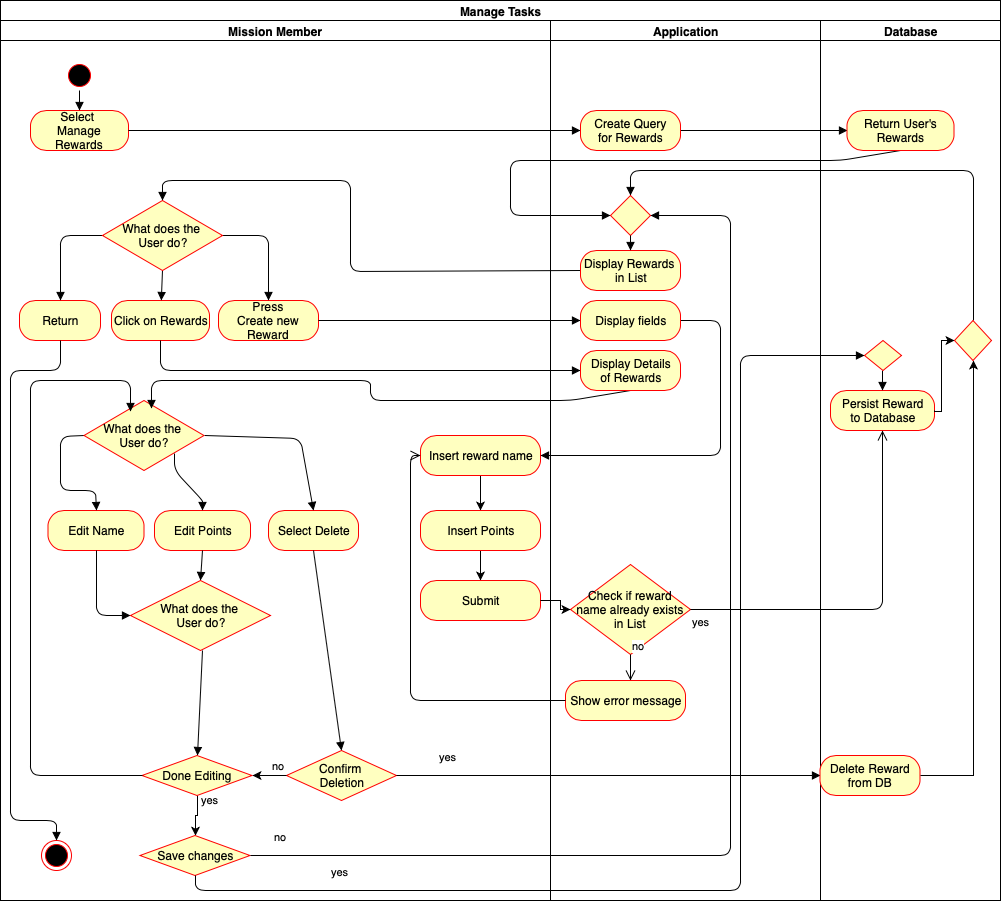

The diagram above was exported from draw.io. Its source (the exported page's mxGraphModel, read from the mxfile embedded in the PNG):
<mxGraphModel dx="918" dy="570" grid="1" gridSize="10" guides="1" tooltips="1" connect="1" arrows="1" fold="1" page="1" pageScale="1" pageWidth="827" pageHeight="1169" background="#ffffff" math="0" shadow="0">
  <root>
    <mxCell id="0" />
    <mxCell id="1" parent="0" />
    <mxCell id="2" value="Manage Tasks" style="swimlane;html=1;childLayout=stackLayout;resizeParent=1;resizeParentMax=0;startSize=20;" parent="1" vertex="1">
      <mxGeometry x="50" y="20" width="1000" height="900" as="geometry" />
    </mxCell>
    <mxCell id="3" value="Mission Member" style="swimlane;html=1;startSize=20;" parent="2" vertex="1">
      <mxGeometry y="20" width="550" height="880" as="geometry" />
    </mxCell>
    <mxCell id="6" value="" style="ellipse;html=1;shape=startState;fillColor=#000000;strokeColor=#ff0000;" parent="3" vertex="1">
      <mxGeometry x="64" y="40" width="30" height="30" as="geometry" />
    </mxCell>
    <mxCell id="8" value="Select &lt;br&gt;Manage Rewards" style="rounded=1;whiteSpace=wrap;html=1;arcSize=40;fillColor=#ffffc0;strokeColor=#ff0000;" parent="3" vertex="1">
      <mxGeometry x="30" y="90" width="98" height="40" as="geometry" />
    </mxCell>
    <mxCell id="21" value="" style="ellipse;html=1;shape=endState;fillColor=#000000;strokeColor=#ff0000;" parent="3" vertex="1">
      <mxGeometry x="41" y="820" width="30" height="30" as="geometry" />
    </mxCell>
    <mxCell id="22" value="Press&lt;br&gt;Create new Reward" style="rounded=1;whiteSpace=wrap;html=1;arcSize=40;fillColor=#ffffc0;strokeColor=#ff0000;" parent="3" vertex="1">
      <mxGeometry x="218" y="280" width="100" height="40" as="geometry" />
    </mxCell>
    <mxCell id="47" value="Edit Name" style="rounded=1;whiteSpace=wrap;html=1;arcSize=40;fillColor=#ffffc0;strokeColor=#ff0000;" parent="3" vertex="1">
      <mxGeometry x="47.5" y="490" width="96" height="40" as="geometry" />
    </mxCell>
    <mxCell id="104" value="yes" style="edgeStyle=orthogonalEdgeStyle;rounded=0;html=1;jettySize=auto;orthogonalLoop=1;" parent="3" source="50" target="103" edge="1">
      <mxGeometry x="-0.75" y="12" relative="1" as="geometry">
        <mxPoint as="offset" />
      </mxGeometry>
    </mxCell>
    <mxCell id="50" value="Done Editing" style="rhombus;whiteSpace=wrap;html=1;fillColor=#ffffc0;strokeColor=#ff0000;" parent="3" vertex="1">
      <mxGeometry x="141.5" y="735" width="110" height="40" as="geometry" />
    </mxCell>
    <mxCell id="103" value="Save changes" style="rhombus;whiteSpace=wrap;html=1;fillColor=#ffffc0;strokeColor=#ff0000;" parent="3" vertex="1">
      <mxGeometry x="139.5" y="815" width="110" height="40" as="geometry" />
    </mxCell>
    <mxCell id="66" value="Edit Points" style="rounded=1;whiteSpace=wrap;html=1;arcSize=40;fillColor=#ffffc0;strokeColor=#ff0000;" parent="3" vertex="1">
      <mxGeometry x="154" y="490" width="96" height="40" as="geometry" />
    </mxCell>
    <mxCell id="82" value="" style="html=1;verticalAlign=bottom;endArrow=block;entryX=0.5;entryY=0;exitX=1;exitY=1;" parent="3" source="171" target="66" edge="1">
      <mxGeometry x="-1" y="83" width="80" relative="1" as="geometry">
        <mxPoint x="301" y="495" as="sourcePoint" />
        <mxPoint x="183" y="495" as="targetPoint" />
        <mxPoint x="-13" y="-47" as="offset" />
        <Array as="points">
          <mxPoint x="174" y="450" />
          <mxPoint x="202" y="480" />
        </Array>
      </mxGeometry>
    </mxCell>
    <mxCell id="83" value="" style="html=1;verticalAlign=bottom;endArrow=block;entryX=0.5;entryY=0;exitX=0;exitY=0.5;" parent="3" source="171" target="47" edge="1">
      <mxGeometry x="-1" y="83" width="80" relative="1" as="geometry">
        <mxPoint x="102" y="460" as="sourcePoint" />
        <mxPoint x="200" y="470" as="targetPoint" />
        <mxPoint x="-13" y="-47" as="offset" />
        <Array as="points">
          <mxPoint x="60" y="416" />
          <mxPoint x="60" y="470" />
          <mxPoint x="95" y="470" />
        </Array>
      </mxGeometry>
    </mxCell>
    <mxCell id="86" value="" style="html=1;verticalAlign=bottom;endArrow=block;exitX=0.5;exitY=1;fontStyle=1;entryX=0;entryY=0.5;" parent="3" source="47" target="174" edge="1">
      <mxGeometry x="-1" y="83" width="80" relative="1" as="geometry">
        <mxPoint x="193" y="480" as="sourcePoint" />
        <mxPoint x="95" y="565" as="targetPoint" />
        <mxPoint x="-13" y="-47" as="offset" />
        <Array as="points">
          <mxPoint x="96" y="595" />
        </Array>
      </mxGeometry>
    </mxCell>
    <mxCell id="99" value="" style="html=1;verticalAlign=bottom;endArrow=block;entryX=0.5;entryY=0;exitX=0.5;exitY=1;" parent="3" source="6" target="8" edge="1">
      <mxGeometry x="0.1603" y="30" width="80" relative="1" as="geometry">
        <mxPoint x="480" y="211" as="sourcePoint" />
        <mxPoint x="480" y="240" as="targetPoint" />
        <mxPoint as="offset" />
      </mxGeometry>
    </mxCell>
    <mxCell id="106" value="" style="html=1;verticalAlign=bottom;endArrow=block;exitX=1;exitY=0.5;entryX=0.5;entryY=0;" parent="3" source="161" target="22" edge="1">
      <mxGeometry x="0.1603" y="30" width="80" relative="1" as="geometry">
        <mxPoint x="250" y="245" as="sourcePoint" />
        <mxPoint x="250" y="280" as="targetPoint" />
        <mxPoint as="offset" />
        <Array as="points">
          <mxPoint x="268" y="215" />
        </Array>
      </mxGeometry>
    </mxCell>
    <mxCell id="107" value="Click on Rewards" style="rounded=1;whiteSpace=wrap;html=1;arcSize=40;fillColor=#ffffc0;strokeColor=#ff0000;" parent="3" vertex="1">
      <mxGeometry x="111" y="280" width="98" height="40" as="geometry" />
    </mxCell>
    <mxCell id="109" value="" style="html=1;verticalAlign=bottom;endArrow=block;exitX=0.5;exitY=1;" parent="3" source="161" target="107" edge="1">
      <mxGeometry x="0.1603" y="30" width="80" relative="1" as="geometry">
        <mxPoint x="158" y="246" as="sourcePoint" />
        <mxPoint x="260" y="290" as="targetPoint" />
        <mxPoint as="offset" />
      </mxGeometry>
    </mxCell>
    <mxCell id="131" value="Return" style="rounded=1;whiteSpace=wrap;html=1;arcSize=40;fillColor=#ffffc0;strokeColor=#ff0000;" parent="3" vertex="1">
      <mxGeometry x="19" y="280" width="81" height="40" as="geometry" />
    </mxCell>
    <mxCell id="135" value="" style="html=1;verticalAlign=bottom;endArrow=block;entryX=0.5;entryY=0;exitX=0;exitY=0.5;" parent="3" source="161" target="131" edge="1">
      <mxGeometry x="0.1603" y="30" width="80" relative="1" as="geometry">
        <mxPoint x="100" y="220" as="sourcePoint" />
        <mxPoint x="270" y="300" as="targetPoint" />
        <mxPoint as="offset" />
        <Array as="points">
          <mxPoint x="60" y="215" />
        </Array>
      </mxGeometry>
    </mxCell>
    <mxCell id="138" value="Confirm &lt;br&gt;Deletion" style="rhombus;whiteSpace=wrap;html=1;fillColor=#ffffc0;strokeColor=#ff0000;" parent="3" vertex="1">
      <mxGeometry x="286" y="730" width="110" height="50" as="geometry" />
    </mxCell>
    <mxCell id="141" value="no" style="edgeStyle=orthogonalEdgeStyle;rounded=0;html=1;jettySize=auto;orthogonalLoop=1;exitX=0;exitY=0.5;entryX=1;entryY=0.5;" parent="3" source="138" target="50" edge="1">
      <mxGeometry x="-0.5267" y="-10" relative="1" as="geometry">
        <mxPoint x="206.3571428571429" y="784.9480519480519" as="sourcePoint" />
        <mxPoint x="206.3571428571429" y="815.0519480519479" as="targetPoint" />
        <mxPoint as="offset" />
      </mxGeometry>
    </mxCell>
    <mxCell id="143" value="Select Delete" style="rounded=1;whiteSpace=wrap;html=1;arcSize=40;fillColor=#ffffc0;strokeColor=#ff0000;" parent="3" vertex="1">
      <mxGeometry x="268" y="490" width="90" height="40" as="geometry" />
    </mxCell>
    <mxCell id="145" value="" style="html=1;verticalAlign=bottom;endArrow=block;entryX=0.5;entryY=0;exitX=1;exitY=0.5;" parent="3" source="171" target="143" edge="1">
      <mxGeometry x="-1" y="83" width="80" relative="1" as="geometry">
        <mxPoint x="409" y="457" as="sourcePoint" />
        <mxPoint x="327.65517241379325" y="484.8275862068966" as="targetPoint" />
        <mxPoint x="-13" y="-47" as="offset" />
        <Array as="points">
          <mxPoint x="300" y="418" />
        </Array>
      </mxGeometry>
    </mxCell>
    <mxCell id="146" value="" style="html=1;verticalAlign=bottom;endArrow=block;entryX=0.5;entryY=0;exitX=0.5;exitY=1;" parent="3" source="143" target="138" edge="1">
      <mxGeometry x="-1" y="83" width="80" relative="1" as="geometry">
        <mxPoint x="331" y="514" as="sourcePoint" />
        <mxPoint x="330.65517241379325" y="529.8275862068966" as="targetPoint" />
        <mxPoint x="-13" y="-47" as="offset" />
      </mxGeometry>
    </mxCell>
    <mxCell id="87" value="" style="html=1;verticalAlign=bottom;endArrow=block;exitX=0.5;exitY=1;entryX=0.5;entryY=0;entryDx=0;entryDy=0;" parent="3" source="66" target="174" edge="1">
      <mxGeometry x="-1" y="83" width="80" relative="1" as="geometry">
        <mxPoint x="193" y="490" as="sourcePoint" />
        <mxPoint x="301" y="565" as="targetPoint" />
        <mxPoint x="-13" y="-47" as="offset" />
        <Array as="points" />
      </mxGeometry>
    </mxCell>
    <mxCell id="161" value="What does the &lt;br&gt;User do?" style="rhombus;whiteSpace=wrap;html=1;fillColor=#ffffc0;strokeColor=#ff0000;" parent="3" vertex="1">
      <mxGeometry x="102" y="180" width="120" height="70" as="geometry" />
    </mxCell>
    <mxCell id="171" value="What does the &lt;br&gt;User do?" style="rhombus;whiteSpace=wrap;html=1;fillColor=#ffffc0;strokeColor=#ff0000;" parent="3" vertex="1">
      <mxGeometry x="83.5" y="380" width="120" height="70" as="geometry" />
    </mxCell>
    <mxCell id="69" value="" style="html=1;verticalAlign=bottom;endArrow=block;exitX=0;exitY=0.5;entryX=0.386;entryY=0.158;entryPerimeter=0;" parent="3" source="50" target="171" edge="1">
      <mxGeometry x="-0.2637" y="-110" width="80" relative="1" as="geometry">
        <mxPoint y="870" as="sourcePoint" />
        <mxPoint x="70" y="400" as="targetPoint" />
        <Array as="points">
          <mxPoint x="30" y="755" />
          <mxPoint x="30" y="360" />
          <mxPoint x="130" y="360" />
        </Array>
        <mxPoint as="offset" />
      </mxGeometry>
    </mxCell>
    <mxCell id="136" value="" style="html=1;verticalAlign=bottom;endArrow=block;exitX=0.5;exitY=1;entryX=0.5;entryY=0;" parent="3" source="131" target="21" edge="1">
      <mxGeometry x="0.1603" y="30" width="80" relative="1" as="geometry">
        <mxPoint x="60" y="258" as="sourcePoint" />
        <mxPoint x="70" y="690" as="targetPoint" />
        <mxPoint as="offset" />
        <Array as="points">
          <mxPoint x="60" y="350" />
          <mxPoint x="10" y="350" />
          <mxPoint x="10" y="420" />
          <mxPoint x="10" y="650" />
          <mxPoint x="10" y="800" />
          <mxPoint x="56" y="800" />
        </Array>
      </mxGeometry>
    </mxCell>
    <mxCell id="174" value="What does the &lt;br&gt;User do?" style="rhombus;whiteSpace=wrap;html=1;fillColor=#ffffc0;strokeColor=#ff0000;" parent="3" vertex="1">
      <mxGeometry x="130" y="560" width="140" height="70" as="geometry" />
    </mxCell>
    <mxCell id="ujtWfWz7wJ0LRy2j0iB0-195" value="" style="edgeStyle=orthogonalEdgeStyle;rounded=0;orthogonalLoop=1;jettySize=auto;html=1;" edge="1" parent="3" source="ujtWfWz7wJ0LRy2j0iB0-192" target="ujtWfWz7wJ0LRy2j0iB0-194">
      <mxGeometry relative="1" as="geometry" />
    </mxCell>
    <mxCell id="ujtWfWz7wJ0LRy2j0iB0-192" value="Insert reward name" style="rounded=1;whiteSpace=wrap;html=1;arcSize=40;fontColor=#000000;fillColor=#ffffc0;strokeColor=#ff0000;" vertex="1" parent="3">
      <mxGeometry x="420" y="415" width="120" height="40" as="geometry" />
    </mxCell>
    <mxCell id="ujtWfWz7wJ0LRy2j0iB0-197" value="" style="edgeStyle=orthogonalEdgeStyle;rounded=0;orthogonalLoop=1;jettySize=auto;html=1;" edge="1" parent="3" source="ujtWfWz7wJ0LRy2j0iB0-194" target="ujtWfWz7wJ0LRy2j0iB0-196">
      <mxGeometry relative="1" as="geometry" />
    </mxCell>
    <mxCell id="ujtWfWz7wJ0LRy2j0iB0-194" value="Insert Points" style="rounded=1;whiteSpace=wrap;html=1;arcSize=40;fontColor=#000000;fillColor=#ffffc0;strokeColor=#ff0000;" vertex="1" parent="3">
      <mxGeometry x="420" y="490" width="120" height="40" as="geometry" />
    </mxCell>
    <mxCell id="ujtWfWz7wJ0LRy2j0iB0-196" value="Submit" style="rounded=1;whiteSpace=wrap;html=1;arcSize=40;fontColor=#000000;fillColor=#ffffc0;strokeColor=#ff0000;" vertex="1" parent="3">
      <mxGeometry x="420" y="560" width="120" height="40" as="geometry" />
    </mxCell>
    <mxCell id="89" value="" style="html=1;verticalAlign=bottom;endArrow=block;entryX=0;entryY=0.5;exitX=1;exitY=0.5;" parent="2" source="8" target="10" edge="1">
      <mxGeometry x="0.1603" y="30" width="80" relative="1" as="geometry">
        <mxPoint x="130" y="114.54547119140625" as="sourcePoint" />
        <mxPoint x="80" y="890" as="targetPoint" />
        <mxPoint as="offset" />
      </mxGeometry>
    </mxCell>
    <mxCell id="90" value="" style="html=1;verticalAlign=bottom;endArrow=block;entryX=0;entryY=0.5;exitX=1;exitY=0.5;" parent="2" source="10" target="12" edge="1">
      <mxGeometry x="0.1603" y="30" width="80" relative="1" as="geometry">
        <mxPoint x="138" y="140" as="sourcePoint" />
        <mxPoint x="400" y="140" as="targetPoint" />
        <mxPoint as="offset" />
      </mxGeometry>
    </mxCell>
    <mxCell id="91" value="" style="html=1;verticalAlign=bottom;endArrow=block;exitX=0.5;exitY=1;entryX=0;entryY=0.5;" parent="2" source="12" target="187" edge="1">
      <mxGeometry x="0.1603" y="30" width="80" relative="1" as="geometry">
        <mxPoint x="148" y="150" as="sourcePoint" />
        <mxPoint x="510" y="198" as="targetPoint" />
        <mxPoint as="offset" />
        <Array as="points">
          <mxPoint x="840" y="160" />
          <mxPoint x="510" y="160" />
          <mxPoint x="510" y="215" />
        </Array>
      </mxGeometry>
    </mxCell>
    <mxCell id="96" value="" style="html=1;verticalAlign=bottom;endArrow=block;exitX=0.5;exitY=0;entryX=0.5;entryY=0;entryDx=0;entryDy=0;" parent="2" source="179" edge="1" target="187">
      <mxGeometry x="0.1603" y="30" width="80" relative="1" as="geometry">
        <mxPoint x="900" y="310" as="sourcePoint" />
        <mxPoint x="570" y="195" as="targetPoint" />
        <mxPoint as="offset" />
        <Array as="points">
          <mxPoint x="973" y="170" />
          <mxPoint x="630" y="170" />
        </Array>
      </mxGeometry>
    </mxCell>
    <mxCell id="98" value="" style="html=1;verticalAlign=bottom;endArrow=block;entryX=0.5;entryY=0;exitX=0;exitY=0.5;" parent="2" source="13" target="161" edge="1">
      <mxGeometry x="0.1603" y="30" width="80" relative="1" as="geometry">
        <mxPoint x="470" y="221" as="sourcePoint" />
        <mxPoint x="160" y="230" as="targetPoint" />
        <mxPoint as="offset" />
        <Array as="points">
          <mxPoint x="350" y="271" />
          <mxPoint x="350" y="180" />
          <mxPoint x="162" y="180" />
        </Array>
      </mxGeometry>
    </mxCell>
    <mxCell id="120" value="" style="html=1;verticalAlign=bottom;endArrow=block;exitX=0.5;exitY=1;entryX=0;entryY=0.5;" parent="2" source="107" target="46" edge="1">
      <mxGeometry x="0.1603" y="30" width="80" relative="1" as="geometry">
        <mxPoint x="310" y="330" as="sourcePoint" />
        <mxPoint x="400" y="330" as="targetPoint" />
        <mxPoint as="offset" />
        <Array as="points">
          <mxPoint x="160" y="370" />
        </Array>
      </mxGeometry>
    </mxCell>
    <mxCell id="105" value="" style="html=1;verticalAlign=bottom;endArrow=block;exitX=1;exitY=0.5;entryX=0;entryY=0.5;" parent="2" source="22" target="35" edge="1">
      <mxGeometry x="0.1603" y="30" width="80" relative="1" as="geometry">
        <mxPoint x="500" y="330" as="sourcePoint" />
        <mxPoint x="390" y="320" as="targetPoint" />
        <mxPoint as="offset" />
      </mxGeometry>
    </mxCell>
    <mxCell id="121" value="" style="html=1;verticalAlign=bottom;endArrow=block;exitX=0.5;exitY=1;entryX=0.563;entryY=0.121;entryPerimeter=0;" parent="2" source="46" target="171" edge="1">
      <mxGeometry x="-1" y="83" width="80" relative="1" as="geometry">
        <mxPoint x="291" y="406" as="sourcePoint" />
        <mxPoint x="158" y="400" as="targetPoint" />
        <mxPoint x="-13" y="-47" as="offset" />
        <Array as="points">
          <mxPoint x="570" y="400" />
          <mxPoint x="370" y="400" />
          <mxPoint x="370" y="380" />
          <mxPoint x="151" y="380" />
        </Array>
      </mxGeometry>
    </mxCell>
    <mxCell id="127" value="no" style="html=1;verticalAlign=bottom;endArrow=block;exitX=1;exitY=0.5;entryX=1;entryY=0.5;" parent="2" source="103" target="187" edge="1">
      <mxGeometry x="-0.9505" y="10" width="80" relative="1" as="geometry">
        <mxPoint x="540" y="330" as="sourcePoint" />
        <mxPoint x="626.4705882352941" y="198.76470588235293" as="targetPoint" />
        <mxPoint as="offset" />
        <Array as="points">
          <mxPoint x="730" y="855" />
          <mxPoint x="730" y="215" />
        </Array>
      </mxGeometry>
    </mxCell>
    <mxCell id="97" value="" style="html=1;verticalAlign=bottom;endArrow=block;exitX=1;exitY=0.5;entryX=1;entryY=0.5;entryDx=0;entryDy=0;" parent="2" source="35" target="ujtWfWz7wJ0LRy2j0iB0-192" edge="1">
      <mxGeometry x="0.1603" y="30" width="80" relative="1" as="geometry">
        <mxPoint x="460" y="211" as="sourcePoint" />
        <mxPoint x="810" y="351" as="targetPoint" />
        <mxPoint as="offset" />
        <Array as="points">
          <mxPoint x="720" y="320" />
          <mxPoint x="720" y="455" />
        </Array>
      </mxGeometry>
    </mxCell>
    <mxCell id="129" value="yes" style="html=1;verticalAlign=bottom;endArrow=block;exitX=0.5;exitY=1;entryX=0;entryY=0.5;" parent="2" source="103" target="184" edge="1">
      <mxGeometry x="-0.7384" y="10" width="80" relative="1" as="geometry">
        <mxPoint x="310" y="330" as="sourcePoint" />
        <mxPoint x="800" y="360" as="targetPoint" />
        <mxPoint as="offset" />
        <Array as="points">
          <mxPoint x="195" y="890" />
          <mxPoint x="740" y="890" />
          <mxPoint x="740" y="730" />
          <mxPoint x="740" y="355" />
        </Array>
      </mxGeometry>
    </mxCell>
    <mxCell id="149" value="yes" style="html=1;verticalAlign=bottom;endArrow=block;entryX=0;entryY=0.5;exitX=1;exitY=0.5;entryDx=0;entryDy=0;" parent="2" source="138" target="150" edge="1">
      <mxGeometry x="-0.7585" y="10" width="80" relative="1" as="geometry">
        <mxPoint x="422.7413793103449" y="719.8275862068966" as="sourcePoint" />
        <mxPoint x="507.5" y="775" as="targetPoint" />
        <mxPoint as="offset" />
      </mxGeometry>
    </mxCell>
    <mxCell id="4" value="Application" style="swimlane;html=1;startSize=20;" parent="2" vertex="1">
      <mxGeometry x="550" y="20" width="270" height="880" as="geometry" />
    </mxCell>
    <mxCell id="10" value="Create Query&lt;br&gt;for Rewards&lt;br&gt;" style="rounded=1;whiteSpace=wrap;html=1;arcSize=40;fillColor=#ffffc0;strokeColor=#ff0000;" parent="4" vertex="1">
      <mxGeometry x="30" y="90" width="100" height="40" as="geometry" />
    </mxCell>
    <mxCell id="13" value="Display Rewards&amp;nbsp;&lt;br&gt;in List&lt;br&gt;" style="rounded=1;whiteSpace=wrap;html=1;arcSize=40;fillColor=#ffffc0;strokeColor=#ff0000;" parent="4" vertex="1">
      <mxGeometry x="30" y="230" width="100" height="40" as="geometry" />
    </mxCell>
    <mxCell id="35" value="Display fields" style="rounded=1;whiteSpace=wrap;html=1;arcSize=40;fillColor=#ffffc0;strokeColor=#ff0000;" parent="4" vertex="1">
      <mxGeometry x="30" y="280" width="100" height="40" as="geometry" />
    </mxCell>
    <mxCell id="46" value="Display Details&lt;br&gt;of Rewards&lt;br&gt;" style="rounded=1;whiteSpace=wrap;html=1;arcSize=40;fillColor=#ffffc0;strokeColor=#ff0000;" parent="4" vertex="1">
      <mxGeometry x="30" y="330" width="100" height="40" as="geometry" />
    </mxCell>
    <mxCell id="187" value="" style="rhombus;whiteSpace=wrap;html=1;fillColor=#ffffc0;strokeColor=#ff0000;" parent="4" vertex="1">
      <mxGeometry x="60" y="175" width="40" height="40" as="geometry" />
    </mxCell>
    <mxCell id="190" value="" style="html=1;verticalAlign=bottom;endArrow=block;exitX=0.5;exitY=1;entryX=0.5;entryY=0;" parent="4" source="187" target="13" edge="1">
      <mxGeometry x="0.1603" y="30" width="80" relative="1" as="geometry">
        <mxPoint x="-318.2352941176471" y="260.52941176470586" as="sourcePoint" />
        <mxPoint x="-319.2865636147444" y="290" as="targetPoint" />
        <mxPoint as="offset" />
      </mxGeometry>
    </mxCell>
    <mxCell id="ujtWfWz7wJ0LRy2j0iB0-200" value="Check if reward name already exists in List&lt;br&gt;" style="rhombus;whiteSpace=wrap;html=1;fillColor=#ffffc0;strokeColor=#ff0000;" vertex="1" parent="4">
      <mxGeometry x="20" y="544" width="120" height="90" as="geometry" />
    </mxCell>
    <mxCell id="ujtWfWz7wJ0LRy2j0iB0-201" value="no" style="edgeStyle=orthogonalEdgeStyle;html=1;align=left;verticalAlign=bottom;endArrow=open;endSize=8;strokeColor=#000000;" edge="1" source="ujtWfWz7wJ0LRy2j0iB0-200" parent="4">
      <mxGeometry x="-1" relative="1" as="geometry">
        <mxPoint x="80" y="660" as="targetPoint" />
      </mxGeometry>
    </mxCell>
    <mxCell id="ujtWfWz7wJ0LRy2j0iB0-204" value="Show error message" style="rounded=1;whiteSpace=wrap;html=1;arcSize=40;fontColor=#000000;fillColor=#ffffc0;strokeColor=#ff0000;" vertex="1" parent="4">
      <mxGeometry x="15" y="660" width="120" height="40" as="geometry" />
    </mxCell>
    <mxCell id="5" value="Database" style="swimlane;html=1;startSize=20;" parent="2" vertex="1">
      <mxGeometry x="820" y="20" width="180" height="880" as="geometry" />
    </mxCell>
    <mxCell id="12" value="Return User's Rewards&lt;br&gt;" style="rounded=1;whiteSpace=wrap;html=1;arcSize=40;fillColor=#ffffc0;strokeColor=#ff0000;" parent="5" vertex="1">
      <mxGeometry x="26.5" y="90" width="107" height="40" as="geometry" />
    </mxCell>
    <mxCell id="33" value="Persist Reward&lt;br&gt;to Database&lt;br&gt;" style="rounded=1;whiteSpace=wrap;html=1;arcSize=40;fillColor=#ffffc0;strokeColor=#ff0000;" parent="5" vertex="1">
      <mxGeometry x="10" y="370" width="104" height="40" as="geometry" />
    </mxCell>
    <mxCell id="130" value="" style="html=1;verticalAlign=bottom;endArrow=block;entryX=0.5;entryY=0;" parent="5" target="33" edge="1">
      <mxGeometry x="0.1603" y="30" width="80" relative="1" as="geometry">
        <mxPoint x="62" y="350" as="sourcePoint" />
        <mxPoint x="62" y="350" as="targetPoint" />
        <mxPoint as="offset" />
        <Array as="points" />
      </mxGeometry>
    </mxCell>
    <mxCell id="150" value="Delete Reward&lt;br&gt;from DB&lt;br&gt;" style="rounded=1;whiteSpace=wrap;html=1;arcSize=40;fillColor=#ffffc0;strokeColor=#ff0000;" parent="5" vertex="1">
      <mxGeometry x="-0.5" y="735" width="100" height="40" as="geometry" />
    </mxCell>
    <mxCell id="156" value="" style="edgeStyle=orthogonalEdgeStyle;rounded=0;html=1;jettySize=auto;orthogonalLoop=1;exitX=1;exitY=0.5;entryX=0;entryY=0.5;" parent="5" source="33" target="179" edge="1">
      <mxGeometry relative="1" as="geometry">
        <mxPoint x="122.13793103448279" y="540.344827586207" as="sourcePoint" />
        <mxPoint x="128.82352941176487" y="335.2352941176471" as="targetPoint" />
        <Array as="points">
          <mxPoint x="121" y="391" />
          <mxPoint x="121" y="320" />
        </Array>
      </mxGeometry>
    </mxCell>
    <mxCell id="152" value="" style="edgeStyle=orthogonalEdgeStyle;rounded=0;html=1;jettySize=auto;orthogonalLoop=1;exitX=1;exitY=0.5;entryX=0.5;entryY=1;" parent="5" source="150" target="179" edge="1">
      <mxGeometry relative="1" as="geometry">
        <mxPoint x="-130.00000000000023" y="540" as="sourcePoint" />
        <mxPoint x="146.47058823529414" y="335.2352941176471" as="targetPoint" />
      </mxGeometry>
    </mxCell>
    <mxCell id="179" value="" style="rhombus;whiteSpace=wrap;html=1;fillColor=#ffffc0;strokeColor=#ff0000;" parent="5" vertex="1">
      <mxGeometry x="134" y="300" width="37" height="40" as="geometry" />
    </mxCell>
    <mxCell id="184" value="" style="rhombus;whiteSpace=wrap;html=1;fillColor=#ffffc0;strokeColor=#ff0000;" parent="5" vertex="1">
      <mxGeometry x="44" y="320" width="37" height="30" as="geometry" />
    </mxCell>
    <mxCell id="ujtWfWz7wJ0LRy2j0iB0-203" value="" style="edgeStyle=orthogonalEdgeStyle;rounded=0;orthogonalLoop=1;jettySize=auto;html=1;" edge="1" parent="2" source="ujtWfWz7wJ0LRy2j0iB0-196" target="ujtWfWz7wJ0LRy2j0iB0-200">
      <mxGeometry relative="1" as="geometry" />
    </mxCell>
    <mxCell id="ujtWfWz7wJ0LRy2j0iB0-202" value="yes" style="edgeStyle=orthogonalEdgeStyle;html=1;align=left;verticalAlign=top;endArrow=open;endSize=8;strokeColor=#000000;entryX=0.5;entryY=1;entryDx=0;entryDy=0;" edge="1" source="ujtWfWz7wJ0LRy2j0iB0-200" parent="2" target="33">
      <mxGeometry x="-1" relative="1" as="geometry">
        <mxPoint x="610" y="680" as="targetPoint" />
      </mxGeometry>
    </mxCell>
    <mxCell id="ujtWfWz7wJ0LRy2j0iB0-205" value="" style="edgeStyle=orthogonalEdgeStyle;html=1;verticalAlign=bottom;endArrow=open;endSize=8;strokeColor=#000000;entryX=0;entryY=0.5;entryDx=0;entryDy=0;" edge="1" source="ujtWfWz7wJ0LRy2j0iB0-204" parent="2" target="ujtWfWz7wJ0LRy2j0iB0-192">
      <mxGeometry relative="1" as="geometry">
        <mxPoint x="400" y="450" as="targetPoint" />
      </mxGeometry>
    </mxCell>
    <mxCell id="176" value="" style="html=1;verticalAlign=bottom;endArrow=block;entryX=0.5;entryY=0;" parent="1" target="50" edge="1">
      <mxGeometry x="-1" y="83" width="80" relative="1" as="geometry">
        <mxPoint x="252" y="670" as="sourcePoint" />
        <mxPoint x="262.9411764705883" y="609.9411764705883" as="targetPoint" />
        <mxPoint x="-13" y="-47" as="offset" />
      </mxGeometry>
    </mxCell>
  </root>
</mxGraphModel>